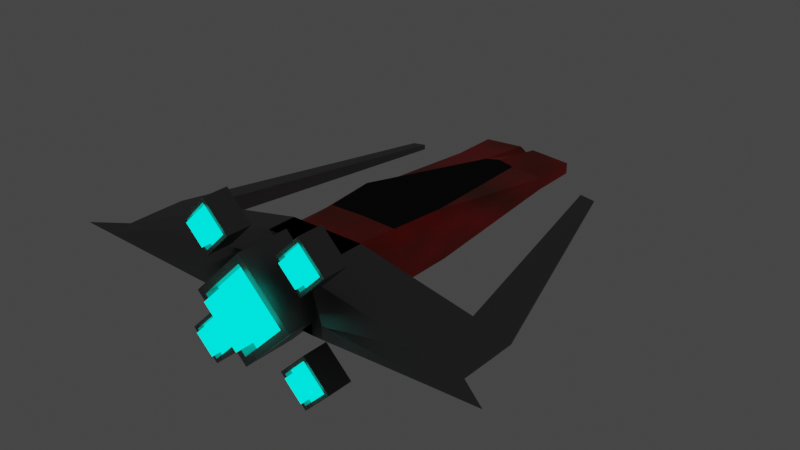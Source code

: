 # Source: ship.blend  (saved by Blender 3.0.42; exported with 4.5.12 LTS)
import bpy
from mathutils import Matrix  # noqa: F401  (used for matrix-valued properties, if any)

bpy.ops.wm.read_factory_settings(use_empty=True)
scene = bpy.context.scene
scene.name = 'Scene'

# ---- collections
col_collection = bpy.data.collections.new('Collection'); scene.collection.children.link(col_collection)

# ---- materials (node trees are filled in below, after node groups)
mat_base = bpy.data.materials.new('Base')
mat_base.use_transparent_shadow = False
mat_base.preview_render_type = 'CUBE'
mat_cockpit = bpy.data.materials.new('Cockpit')
mat_cockpit.use_transparent_shadow = False
mat_headlight = bpy.data.materials.new('Headlight')
mat_headlight.use_transparent_shadow = False
mat_outershell = bpy.data.materials.new('OuterShell')
mat_outershell.use_transparent_shadow = False
mat_engine = bpy.data.materials.new('Engine')
mat_engine.use_transparent_shadow = False

# ---- material node trees
mat_base.use_nodes = True; mat_base.node_tree.nodes.clear()
_N = mat_base.node_tree.nodes; _L = mat_base.node_tree.links
n0 = _N.new('ShaderNodeBsdfPrincipled'); n0.name = 'Principled BSDF'; n0.location = (10, 300)
n0.distribution = 'GGX'
n0.subsurface_method = 'RANDOM_WALK_SKIN'
n0.inputs[1].default_value = 0.5
n0.inputs[3].default_value = 1.45
n0.inputs[19].default_value = 0.25
n0.inputs[20].default_value = 0.5
n0.inputs[27].default_value = (0.0, 0.0, 0.0, 1.0)
n0.inputs[28].default_value = 1.0
n1 = _N.new('ShaderNodeOutputMaterial'); n1.name = 'Material Output'; n1.location = (300, 300)
n2 = _N.new('ShaderNodeValToRGB'); n2.name = 'ColorRamp'; n2.location = (-272, 306)
while len(n2.color_ramp.elements) > 1: n2.color_ramp.elements.remove(n2.color_ramp.elements[-1])
n2.color_ramp.elements[0].position = 0.0; n2.color_ramp.elements[0].color = (0.0, 0.0, 0.0, 1.0)
_e = n2.color_ramp.elements.new(0.2091); _e.color = (0.1459, 0.04129, 0.003055, 1.0)
_e = n2.color_ramp.elements.new(0.7773); _e.color = (1.0, 0.01081, 0.01464, 1.0)
n3 = _N.new('ShaderNodeTexNoise'); n3.name = 'Noise Texture'; n3.location = (-458, 226)
n3.inputs[3].default_value = 7.0
n3.inputs[4].default_value = 0.3083
_L.new(n0.outputs[0], n1.inputs[0])
_L.new(n3.outputs[0], n2.inputs[0])
_L.new(n2.outputs[0], n0.inputs[0])
n1.is_active_output = True
mat_cockpit.use_nodes = True; mat_cockpit.node_tree.nodes.clear()
_N = mat_cockpit.node_tree.nodes; _L = mat_cockpit.node_tree.links
n0 = _N.new('ShaderNodeOutputMaterial'); n0.name = 'Material Output'; n0.location = (300, 300)
n1 = _N.new('ShaderNodeBsdfAnisotropic'); n1.name = 'Glossy BSDF'; n1.location = (10, 300)
n1.distribution = 'GGX'
n1.inputs[0].default_value = (0.02721, 0.02721, 0.02721, 1.0)
n1.inputs[1].default_value = 0.0
_L.new(n1.outputs[0], n0.inputs[0])
n0.is_active_output = True
mat_headlight.use_nodes = True; mat_headlight.node_tree.nodes.clear()
_N = mat_headlight.node_tree.nodes; _L = mat_headlight.node_tree.links
n0 = _N.new('ShaderNodeOutputMaterial'); n0.name = 'Material Output'; n0.location = (300, 300)
n1 = _N.new('ShaderNodeEmission'); n1.name = 'Emission'; n1.location = (10, 300)
n1.inputs[0].default_value = (1.0, 0.0, 0.006521, 1.0)
n1.inputs[1].default_value = 5.0
_L.new(n1.outputs[0], n0.inputs[0])
n0.is_active_output = True
mat_outershell.use_nodes = True; mat_outershell.node_tree.nodes.clear()
_N = mat_outershell.node_tree.nodes; _L = mat_outershell.node_tree.links
n0 = _N.new('ShaderNodeBsdfPrincipled'); n0.name = 'Principled BSDF'; n0.location = (10, 300)
n0.distribution = 'GGX'
n0.subsurface_method = 'RANDOM_WALK_SKIN'
n0.inputs[0].default_value = (0.233, 0.233, 0.233, 1.0)
n0.inputs[1].default_value = 1.0
n0.inputs[3].default_value = 1.45
n0.inputs[27].default_value = (0.0, 0.0, 0.0, 1.0)
n0.inputs[28].default_value = 1.0
n1 = _N.new('ShaderNodeOutputMaterial'); n1.name = 'Material Output'; n1.location = (300, 300)
_L.new(n0.outputs[0], n1.inputs[0])
n1.is_active_output = True
mat_engine.use_nodes = True; mat_engine.node_tree.nodes.clear()
_N = mat_engine.node_tree.nodes; _L = mat_engine.node_tree.links
n0 = _N.new('ShaderNodeOutputMaterial'); n0.name = 'Material Output'; n0.location = (300, 300)
n1 = _N.new('ShaderNodeEmission'); n1.name = 'Emission'; n1.location = (10, 300)
n1.inputs[0].default_value = (0.0, 1.0, 0.7762, 1.0)
n1.inputs[1].default_value = 2.0
_L.new(n1.outputs[0], n0.inputs[0])
n0.is_active_output = True

# ---- world
world_world = bpy.data.worlds.new('World'); scene.world = world_world
world_world.use_nodes = True; world_world.node_tree.nodes.clear()
_N = world_world.node_tree.nodes; _L = world_world.node_tree.links
n0 = _N.new('ShaderNodeOutputWorld'); n0.name = 'World Output'; n0.location = (300, 300)
n1 = _N.new('ShaderNodeBackground'); n1.name = 'Background'; n1.location = (10, 300)
n1.inputs[0].default_value = (0.05088, 0.05088, 0.05088, 1.0)
_L.new(n1.outputs[0], n0.inputs[0])
n0.is_active_output = True
world_world.color = (0.05088, 0.05088, 0.05088)
world_world.use_sun_shadow = False
world_world.sun_shadow_jitter_overblur = 0.0

# ---- meshes
me_cube_001 = bpy.data.meshes.new('Cube.001')
me_cube_001.from_pydata([(-1.0, -2.219, -0.3854), (-1.0, -2.219, 0.3854), (-1.0, 0.9331, -0.3854), (-1.0, 0.9331, 0.3854), (1.0, -2.219, -0.3854), (1.0, -2.219, 0.3854), (1.0, 0.9331, -0.3854), (1.0, 0.9331, 0.3854), (-0.9443, 5.048, 0.06329), (-0.9443, 5.048, -0.06569), (0.9443, 5.048, -0.06569), (0.9443, 5.048, 0.06329), (0.0, 0.9331, -0.7726), (0.0, 0.9331, 0.7726), (0.0, -2.219, -0.7726), (0.0, -2.219, 0.6013), (0.0, 5.048, -0.07726), (0.0, 5.048, 0.07726), (-0.5, 0.9331, -0.579), (-0.5, -2.219, 0.579), (-0.5203, 5.048, -0.1148), (-0.8694, 0.9331, 0.579), (-0.5, -2.219, -0.579), (-0.2975, 5.048, 0.1075), (0.8694, 0.9331, 0.579), (0.5, -2.219, -0.579), (0.2975, 5.048, 0.1075), (0.5, 0.9331, -0.579), (0.5, -2.219, 0.579), (0.5203, 5.048, -0.1148), (1.0, 4.051, -0.1226), (1.0, 4.051, 0.1226), (-1.0, 4.051, -0.1226), (-1.0, 4.051, 0.1226), (0.0, 4.051, 0.2457), (0.0, 4.051, -0.2457), (-0.3263, 4.051, 0.1841), (-0.5, 4.051, -0.1841), (0.5, 4.051, -0.1841), (0.3263, 4.051, 0.1841), (-1.0, 5.048, 0.1153), (-1.0, 5.048, -0.1153), (-0.5, 5.048, -0.1733), (0.1527, 5.048, 0.1733), (1.0, 5.048, 0.1153), (1.0, 5.048, -0.1153), (-0.1527, 5.048, 0.1733), (0.5, 5.048, -0.1733), (-0.9443, 4.977, 0.06329), (-0.9443, 4.977, -0.06569), (-0.5203, 4.977, -0.1148), (0.2975, 4.977, 0.1075), (0.9443, 4.977, 0.06329), (0.9443, 4.977, -0.06569), (-0.2975, 4.977, 0.1075), (0.5203, 4.977, -0.1148), (-1.0, -0.1812, -0.3854), (-1.0, -0.1812, 0.3854), (1.0, -0.1812, -0.3854), (1.0, -0.1812, 0.3854), (0.0, -0.1812, 0.6013), (0.0, -0.1812, -0.7726), (-0.5, -0.1812, -0.579), (-0.7388, -0.1812, 0.579), (0.7388, -0.1812, 0.579), (0.5, -0.1812, -0.579), (0.0, -2.043, 1.078), (0.0, -3.121, 0.8772), (1.078, -2.043, -2.356e-08), (0.8772, -3.121, -6.222e-08), (-9.425e-08, -2.043, -1.078), (-8.578e-08, -3.121, -0.8772), (-1.078, -2.043, 3.642e-08), (-0.8772, -3.121, -1.918e-08), (1.078, -3.121, -7.069e-08), (0.0, -3.121, 1.078), (-9.425e-08, -3.121, -1.078), (-1.078, -3.121, -1.071e-08), (0.692, -2.845, -5.441e-08), (7.806e-09, -2.845, 0.692), (-7.017e-08, -2.845, -0.692), (-0.692, -2.845, -2.698e-08), (0.8772, -2.845, -6.222e-08), (0.0, -2.845, 0.8772), (-8.578e-08, -2.845, -0.8772), (-0.8772, -2.845, -1.918e-08), (0.4386, -3.318, -6.44e-08), (-2.871e-09, -3.318, 0.4386), (-3.814e-08, -3.318, -0.4386), (-0.4386, -3.318, -4.765e-08), (0.692, -3.318, -7.508e-08), (7.806e-09, -3.318, 0.692), (-7.017e-08, -3.318, -0.692), (-0.692, -3.318, -4.765e-08), (0.4386, -2.877, -4.511e-08), (-2.871e-09, -2.877, 0.4386), (-3.814e-08, -2.877, -0.4386), (-0.4386, -2.877, -2.835e-08), (-1.078, -2.312, 1.617), (-1.078, -2.851, 1.517), (-0.5391, -2.312, 1.078), (-0.6395, -2.851, 1.078), (-1.078, -2.312, 0.5391), (-1.078, -2.851, 0.6395), (-1.617, -2.312, 1.078), (-1.517, -2.851, 1.078), (-0.5391, -2.851, 1.078), (-1.078, -2.851, 1.617), (-1.078, -2.851, 0.5391), (-1.617, -2.851, 1.078), (-0.7321, -2.714, 1.078), (-1.078, -2.714, 1.424), (-1.078, -2.714, 0.7321), (-1.424, -2.714, 1.078), (-0.6395, -2.714, 1.078), (-1.078, -2.714, 1.517), (-1.078, -2.714, 0.6395), (-1.517, -2.714, 1.078), (-0.8588, -2.95, 1.078), (-1.078, -2.95, 1.297), (-1.078, -2.95, 0.8588), (-1.297, -2.95, 1.078), (-0.7321, -2.95, 1.078), (-1.078, -2.95, 1.424), (-1.078, -2.95, 0.7321), (-1.424, -2.95, 1.078), (-0.8588, -2.729, 1.078), (-1.078, -2.729, 1.297), (-1.078, -2.729, 0.8588), (-1.297, -2.729, 1.078), (-1.078, -2.312, -0.5391), (-1.078, -2.851, -0.6395), (-0.5391, -2.312, -1.078), (-0.6395, -2.851, -1.078), (-1.078, -2.312, -1.617), (-1.078, -2.851, -1.517), (-1.617, -2.312, -1.078), (-1.517, -2.851, -1.078), (-0.5391, -2.851, -1.078), (-1.078, -2.851, -0.5391), (-1.078, -2.851, -1.617), (-1.617, -2.851, -1.078), (-0.7321, -2.714, -1.078), (-1.078, -2.714, -0.7321), (-1.078, -2.714, -1.424), (-1.424, -2.714, -1.078), (-0.6395, -2.714, -1.078), (-1.078, -2.714, -0.6395), (-1.078, -2.714, -1.517), (-1.517, -2.714, -1.078), (-0.8588, -2.95, -1.078), (-1.078, -2.95, -0.8588), (-1.078, -2.95, -1.297), (-1.297, -2.95, -1.078), (-0.7321, -2.95, -1.078), (-1.078, -2.95, -0.7321), (-1.078, -2.95, -1.424), (-1.424, -2.95, -1.078), (-0.8588, -2.729, -1.078), (-1.078, -2.729, -0.8588), (-1.078, -2.729, -1.297), (-1.297, -2.729, -1.078), (1.078, -2.312, 1.617), (1.078, -2.851, 1.517), (1.617, -2.312, 1.078), (1.517, -2.851, 1.078), (1.078, -2.312, 0.5391), (1.078, -2.851, 0.6395), (0.5391, -2.312, 1.078), (0.6395, -2.851, 1.078), (1.617, -2.851, 1.078), (1.078, -2.851, 1.617), (1.078, -2.851, 0.5391), (0.5391, -2.851, 1.078), (1.424, -2.714, 1.078), (1.078, -2.714, 1.424), (1.078, -2.714, 0.7321), (0.7321, -2.714, 1.078), (1.517, -2.714, 1.078), (1.078, -2.714, 1.517), (1.078, -2.714, 0.6395), (0.6395, -2.714, 1.078), (1.297, -2.95, 1.078), (1.078, -2.95, 1.297), (1.078, -2.95, 0.8588), (0.8588, -2.95, 1.078), (1.424, -2.95, 1.078), (1.078, -2.95, 1.424), (1.078, -2.95, 0.7321), (0.7321, -2.95, 1.078), (1.297, -2.729, 1.078), (1.078, -2.729, 1.297), (1.078, -2.729, 0.8588), (0.8588, -2.729, 1.078), (1.078, -2.312, -0.5391), (1.078, -2.851, -0.6395), (1.617, -2.312, -1.078), (1.517, -2.851, -1.078), (1.078, -2.312, -1.617), (1.078, -2.851, -1.517), (0.5391, -2.312, -1.078), (0.6395, -2.851, -1.078), (1.617, -2.851, -1.078), (1.078, -2.851, -0.5391), (1.078, -2.851, -1.617), (0.5391, -2.851, -1.078), (1.424, -2.714, -1.078), (1.078, -2.714, -0.7321), (1.078, -2.714, -1.424), (0.7321, -2.714, -1.078), (1.517, -2.714, -1.078), (1.078, -2.714, -0.6395), (1.078, -2.714, -1.517), (0.6395, -2.714, -1.078), (1.297, -2.95, -1.078), (1.078, -2.95, -0.8588), (1.078, -2.95, -1.297), (0.8588, -2.95, -1.078), (1.424, -2.95, -1.078), (1.078, -2.95, -0.7321), (1.078, -2.95, -1.424), (0.7321, -2.95, -1.078), (1.297, -2.729, -1.078), (1.078, -2.729, -0.8588), (1.078, -2.729, -1.297), (0.8588, -2.729, -1.078), (-0.7815, -2.328, -0.5267), (-0.7815, -2.328, 0.5267), (-0.7815, -1.095, -0.6749), (-0.7815, -1.095, 0.6749), (0.7815, -2.328, -0.5322), (0.7815, -2.328, 0.5322), (0.7815, -1.095, -0.6749), (0.7815, -1.095, 0.6749), (3.869, -1.095, 0.03156), (3.869, -1.095, -0.03156), (3.869, -2.328, -0.02488), (3.869, -2.328, 0.02488), (3.128, -2.328, -0.1467), (3.128, -2.328, 0.1467), (3.128, -1.095, -0.186), (3.128, -1.095, 0.186), (2.253, 4.044, 0.00899), (2.253, 4.044, -0.00899), (1.95, 4.044, -0.053), (1.95, 4.044, 0.053), (-0.7815, -1.711, -0.6749), (-0.7815, -1.711, 0.6749), (0.7815, -1.711, -0.6749), (0.7815, -1.711, 0.6749), (3.869, -1.711, -0.03156), (3.869, -1.711, 0.03156), (3.128, -1.711, 0.186), (3.128, -1.711, -0.186), (1.434, -2.756, 0.1139), (1.434, -2.756, -0.1139), (4.521, -2.756, 0.005327), (4.521, -2.756, -0.005327), (3.78, -2.756, -0.03141), (3.78, -2.756, 0.03141), (0.7815, -2.328, -0.5267), (0.7815, -2.328, 0.5267), (0.7815, -1.095, -0.6749), (0.7815, -1.095, 0.6749), (-0.7815, -2.328, -0.5322), (-0.7815, -2.328, 0.5322), (-0.7815, -1.095, -0.6749), (-0.7815, -1.095, 0.6749), (-3.869, -1.095, 0.03156), (-3.869, -1.095, -0.03156), (-3.869, -2.328, -0.02488), (-3.869, -2.328, 0.02488), (-3.128, -2.328, -0.1467), (-3.128, -2.328, 0.1467), (-3.128, -1.095, -0.186), (-3.128, -1.095, 0.186), (-2.253, 4.044, 0.00899), (-2.253, 4.044, -0.00899), (-1.95, 4.044, -0.053), (-1.95, 4.044, 0.053), (0.7815, -1.711, -0.6749), (0.7815, -1.711, 0.6749), (-0.7815, -1.711, -0.6749), (-0.7815, -1.711, 0.6749), (-3.869, -1.711, -0.03156), (-3.869, -1.711, 0.03156), (-3.128, -1.711, 0.186), (-3.128, -1.711, -0.186), (-1.434, -2.756, 0.1139), (-1.434, -2.756, -0.1139), (-4.521, -2.756, 0.005327), (-4.521, -2.756, -0.005327), (-3.78, -2.756, -0.03141), (-3.78, -2.756, 0.03141)], [], [(56, 57, 3, 2), (31, 30, 45, 44), (58, 59, 5, 4), (22, 19, 1, 0), (65, 58, 4, 25), (63, 57, 1, 19), (29, 26, 51, 55), (37, 32, 41, 42), (39, 31, 44, 43), (32, 33, 40, 41), (36, 34, 17, 46), (38, 35, 16, 47), (42, 46, 17, 16), (64, 60, 15, 28), (62, 61, 14, 22), (25, 28, 15, 14), (56, 62, 22, 0), (9, 8, 48, 49), (33, 36, 46, 40), (35, 37, 42, 16), (60, 63, 19, 15), (14, 15, 19, 22), (4, 5, 28, 25), (59, 64, 28, 5), (30, 38, 47, 45), (34, 39, 43, 17), (16, 17, 43, 47), (61, 65, 25, 14), (13, 24, 39, 34), (6, 27, 38, 30), (12, 18, 37, 35), (3, 21, 36, 33), (27, 12, 35, 38), (21, 13, 34, 36), (2, 3, 33, 32), (24, 7, 31, 39), (18, 2, 32, 37), (7, 6, 30, 31), (8, 9, 41, 40), (9, 20, 42, 41), (11, 26, 43, 44), (10, 11, 44, 45), (23, 8, 40, 46), (20, 23, 46, 42), (29, 10, 45, 47), (26, 29, 47, 43), (55, 51, 52, 53), (49, 48, 54, 50), (23, 20, 50, 54), (11, 10, 53, 52), (20, 9, 49, 50), (10, 29, 55, 53), (8, 23, 54, 48), (26, 11, 52, 51), (12, 27, 65, 61), (7, 24, 64, 59), (13, 21, 63, 60), (2, 18, 62, 56), (18, 12, 61, 62), (24, 13, 60, 64), (21, 3, 57, 63), (27, 6, 58, 65), (6, 7, 59, 58), (0, 1, 57, 56), (66, 75, 74, 68), (68, 74, 76, 70), (71, 69, 82, 84), (70, 76, 77, 72), (72, 77, 75, 66), (66, 68, 70, 72), (67, 69, 74, 75), (69, 71, 76, 74), (71, 73, 77, 76), (73, 67, 75, 77), (81, 80, 92, 93), (73, 71, 84, 85), (69, 67, 83, 82), (67, 73, 85, 83), (79, 78, 82, 83), (78, 80, 84, 82), (80, 81, 85, 84), (81, 79, 83, 85), (89, 88, 96, 97), (78, 79, 91, 90), (79, 81, 93, 91), (80, 78, 90, 92), (87, 86, 90, 91), (86, 88, 92, 90), (88, 89, 93, 92), (89, 87, 91, 93), (94, 95, 97, 96), (86, 87, 95, 94), (87, 89, 97, 95), (88, 86, 94, 96), (98, 107, 106, 100), (100, 106, 108, 102), (103, 101, 114, 116), (102, 108, 109, 104), (104, 109, 107, 98), (98, 100, 102, 104), (99, 101, 106, 107), (101, 103, 108, 106), (103, 105, 109, 108), (105, 99, 107, 109), (113, 112, 124, 125), (105, 103, 116, 117), (101, 99, 115, 114), (99, 105, 117, 115), (111, 110, 114, 115), (110, 112, 116, 114), (112, 113, 117, 116), (113, 111, 115, 117), (121, 120, 128, 129), (110, 111, 123, 122), (111, 113, 125, 123), (112, 110, 122, 124), (119, 118, 122, 123), (118, 120, 124, 122), (120, 121, 125, 124), (121, 119, 123, 125), (126, 127, 129, 128), (118, 119, 127, 126), (119, 121, 129, 127), (120, 118, 126, 128), (130, 139, 138, 132), (132, 138, 140, 134), (135, 133, 146, 148), (134, 140, 141, 136), (136, 141, 139, 130), (130, 132, 134, 136), (131, 133, 138, 139), (133, 135, 140, 138), (135, 137, 141, 140), (137, 131, 139, 141), (145, 144, 156, 157), (137, 135, 148, 149), (133, 131, 147, 146), (131, 137, 149, 147), (143, 142, 146, 147), (142, 144, 148, 146), (144, 145, 149, 148), (145, 143, 147, 149), (153, 152, 160, 161), (142, 143, 155, 154), (143, 145, 157, 155), (144, 142, 154, 156), (151, 150, 154, 155), (150, 152, 156, 154), (152, 153, 157, 156), (153, 151, 155, 157), (158, 159, 161, 160), (150, 151, 159, 158), (151, 153, 161, 159), (152, 150, 158, 160), (162, 171, 170, 164), (164, 170, 172, 166), (167, 165, 178, 180), (166, 172, 173, 168), (168, 173, 171, 162), (162, 164, 166, 168), (163, 165, 170, 171), (165, 167, 172, 170), (167, 169, 173, 172), (169, 163, 171, 173), (177, 176, 188, 189), (169, 167, 180, 181), (165, 163, 179, 178), (163, 169, 181, 179), (175, 174, 178, 179), (174, 176, 180, 178), (176, 177, 181, 180), (177, 175, 179, 181), (185, 184, 192, 193), (174, 175, 187, 186), (175, 177, 189, 187), (176, 174, 186, 188), (183, 182, 186, 187), (182, 184, 188, 186), (184, 185, 189, 188), (185, 183, 187, 189), (190, 191, 193, 192), (182, 183, 191, 190), (183, 185, 193, 191), (184, 182, 190, 192), (194, 203, 202, 196), (196, 202, 204, 198), (199, 197, 210, 212), (198, 204, 205, 200), (200, 205, 203, 194), (194, 196, 198, 200), (195, 197, 202, 203), (197, 199, 204, 202), (199, 201, 205, 204), (201, 195, 203, 205), (209, 208, 220, 221), (201, 199, 212, 213), (197, 195, 211, 210), (195, 201, 213, 211), (207, 206, 210, 211), (206, 208, 212, 210), (208, 209, 213, 212), (209, 207, 211, 213), (217, 216, 224, 225), (206, 207, 219, 218), (207, 209, 221, 219), (208, 206, 218, 220), (215, 214, 218, 219), (214, 216, 220, 218), (216, 217, 221, 220), (217, 215, 219, 221), (222, 223, 225, 224), (214, 215, 223, 222), (215, 217, 225, 223), (216, 214, 222, 224), (246, 247, 229, 228), (228, 229, 233, 232), (231, 230, 255, 254), (230, 231, 227, 226), (246, 248, 230, 226), (249, 247, 227, 231), (250, 251, 237, 236), (253, 240, 235, 250), (252, 239, 237, 251), (235, 240, 244, 243), (232, 233, 241, 240), (249, 231, 239, 252), (248, 232, 240, 253), (230, 238, 258, 255), (244, 245, 242, 243), (234, 235, 243, 242), (241, 234, 242, 245), (240, 241, 245, 244), (230, 248, 253, 238), (233, 249, 252, 241), (241, 252, 251, 234), (238, 253, 250, 236), (235, 234, 251, 250), (233, 229, 247, 249), (228, 232, 248, 246), (226, 227, 247, 246), (259, 258, 257, 256), (254, 255, 258, 259), (238, 236, 257, 258), (237, 239, 259, 256), (239, 231, 254, 259), (236, 237, 256, 257), (280, 262, 263, 281), (262, 266, 267, 263), (265, 288, 289, 264), (264, 260, 261, 265), (280, 260, 264, 282), (283, 265, 261, 281), (284, 270, 271, 285), (287, 284, 269, 274), (286, 285, 271, 273), (269, 277, 278, 274), (266, 274, 275, 267), (283, 286, 273, 265), (282, 287, 274, 266), (264, 289, 292, 272), (278, 277, 276, 279), (268, 276, 277, 269), (275, 279, 276, 268), (274, 278, 279, 275), (264, 272, 287, 282), (267, 275, 286, 283), (275, 268, 285, 286), (272, 270, 284, 287), (269, 284, 285, 268), (267, 283, 281, 263), (262, 280, 282, 266), (260, 280, 281, 261), (293, 290, 291, 292), (288, 293, 292, 289), (272, 292, 291, 270), (271, 290, 293, 273), (273, 293, 288, 265), (270, 291, 290, 271)])
me_cube_001.polygons.foreach_set('material_index', [0, 0, 0, 0, 0, 0, 0, 0, 0, 0, 0, 0, 0, 0, 0, 0, 0, 0, 0, 0, 0, 0, 0, 0, 0, 0, 0, 0, 1, 0, 0, 0, 0, 1, 0, 0, 0, 0, 0, 0, 0, 0, 0, 0, 0, 0, 2, 2, 0, 0, 0, 0, 0, 0, 0, 0, 1, 0, 0, 1, 0, 0, 0, 0, 3, 3, 3, 3, 3, 3, 3, 3, 3, 3, 4, 3, 3, 3, 4, 4, 4, 4, 4, 4, 4, 4, 4, 4, 4, 4, 4, 4, 4, 4, 3, 3, 3, 3, 3, 3, 3, 3, 3, 3, 4, 3, 3, 3, 4, 4, 4, 4, 4, 4, 4, 4, 4, 4, 4, 4, 4, 4, 4, 4, 3, 3, 3, 3, 3, 3, 3, 3, 3, 3, 4, 3, 3, 3, 4, 4, 4, 4, 4, 4, 4, 4, 4, 4, 4, 4, 4, 4, 4, 4, 3, 3, 3, 3, 3, 3, 3, 3, 3, 3, 4, 3, 3, 3, 4, 4, 4, 4, 4, 4, 4, 4, 4, 4, 4, 4, 4, 4, 4, 4, 3, 3, 3, 3, 3, 3, 3, 3, 3, 3, 4, 3, 3, 3, 4, 4, 4, 4, 4, 4, 4, 4, 4, 4, 4, 4, 4, 4, 4, 4, 3, 3, 3, 3, 3, 3, 3, 3, 3, 3, 3, 3, 3, 3, 3, 3, 3, 3, 3, 3, 3, 3, 3, 3, 3, 3, 3, 3, 3, 3, 3, 3, 3, 3, 3, 3, 3, 3, 3, 3, 3, 3, 3, 3, 3, 3, 3, 3, 3, 3, 3, 3, 3, 3, 3, 3, 3, 3, 3, 3, 3, 3, 3, 3])
_uv = me_cube_001.uv_layers.new(name='UVMap')
_uv.uv.foreach_set('vector', [0.375, 0.1616, 0.625, 0.1616, 0.625, 0.25, 0.375, 0.25, 0.625, 0.5, 0.375, 0.5, 0.375, 0.5, 0.625, 0.5, 0.375, 0.5884, 0.625, 0.5884, 0.625, 0.75, 0.375, 0.75, 0.375, 0.9375, 0.625, 0.9375, 0.625, 1.0, 0.375, 1.0, 0.3125, 0.5884, 0.375, 0.5884, 0.375, 0.75, 0.3125, 0.75, 0.8125, 0.5884, 0.875, 0.5884, 0.875, 0.75, 0.8125, 0.75, 0.4172, 0.4448, 0.5811, 0.4439, 0.5811, 0.4439, 0.4172, 0.4448, 0.1875, 0.5, 0.125, 0.5, 0.125, 0.5, 0.1875, 0.5, 0.6875, 0.5, 0.625, 0.5, 0.625, 0.5, 0.6875, 0.5, 0.375, 0.25, 0.625, 0.25, 0.625, 0.25, 0.375, 0.25, 0.8125, 0.5, 0.75, 0.5, 0.75, 0.5, 0.8125, 0.5, 0.3125, 0.5, 0.25, 0.5, 0.25, 0.5, 0.3125, 0.5, 0.375, 0.3125, 0.625, 0.3125, 0.625, 0.375, 0.375, 0.375, 0.6875, 0.5884, 0.75, 0.5884, 0.75, 0.75, 0.6875, 0.75, 0.1875, 0.5884, 0.25, 0.5884, 0.25, 0.75, 0.1875, 0.75, 0.375, 0.8125, 0.625, 0.8125, 0.625, 0.875, 0.375, 0.875, 0.125, 0.5884, 0.1875, 0.5884, 0.1875, 0.75, 0.125, 0.75, 0.4319, 0.256, 0.5679, 0.255, 0.5679, 0.255, 0.4319, 0.256, 0.875, 0.5, 0.8125, 0.5, 0.8125, 0.5, 0.875, 0.5, 0.25, 0.5, 0.1875, 0.5, 0.1875, 0.5, 0.25, 0.5, 0.75, 0.5884, 0.8125, 0.5884, 0.8125, 0.75, 0.75, 0.75, 0.375, 0.875, 0.625, 0.875, 0.625, 0.9375, 0.375, 0.9375, 0.375, 0.75, 0.625, 0.75, 0.625, 0.8125, 0.375, 0.8125, 0.625, 0.5884, 0.6875, 0.5884, 0.6875, 0.75, 0.625, 0.75, 0.375, 0.5, 0.3125, 0.5, 0.3125, 0.5, 0.375, 0.5, 0.75, 0.5, 0.6875, 0.5, 0.6875, 0.5, 0.75, 0.5, 0.375, 0.375, 0.625, 0.375, 0.625, 0.4375, 0.375, 0.4375, 0.25, 0.5884, 0.3125, 0.5884, 0.3125, 0.75, 0.25, 0.75, 0.75, 0.5, 0.6875, 0.5, 0.6875, 0.5, 0.75, 0.5, 0.375, 0.5, 0.3125, 0.5, 0.3125, 0.5, 0.375, 0.5, 0.25, 0.5, 0.1875, 0.5, 0.1875, 0.5, 0.25, 0.5, 0.875, 0.5, 0.8125, 0.5, 0.8125, 0.5, 0.875, 0.5, 0.3125, 0.5, 0.25, 0.5, 0.25, 0.5, 0.3125, 0.5, 0.8125, 0.5, 0.75, 0.5, 0.75, 0.5, 0.8125, 0.5, 0.375, 0.25, 0.625, 0.25, 0.625, 0.25, 0.375, 0.25, 0.6875, 0.5, 0.625, 0.5, 0.625, 0.5, 0.6875, 0.5, 0.1875, 0.5, 0.125, 0.5, 0.125, 0.5, 0.1875, 0.5, 0.625, 0.5, 0.375, 0.5, 0.375, 0.5, 0.625, 0.5, 0.5679, 0.255, 0.4319, 0.256, 0.375, 0.25, 0.625, 0.25, 0.4319, 0.256, 0.4172, 0.3052, 0.375, 0.3125, 0.375, 0.25, 0.5679, 0.495, 0.5811, 0.4439, 0.625, 0.4375, 0.625, 0.5, 0.4319, 0.494, 0.5679, 0.495, 0.625, 0.5, 0.375, 0.5, 0.5811, 0.3061, 0.5679, 0.255, 0.625, 0.25, 0.625, 0.3125, 0.4172, 0.3052, 0.5811, 0.3061, 0.625, 0.3125, 0.375, 0.3125, 0.4172, 0.4448, 0.4319, 0.494, 0.375, 0.5, 0.375, 0.4375, 0.5811, 0.4439, 0.4172, 0.4448, 0.375, 0.4375, 0.625, 0.4375, 0.4172, 0.4448, 0.5811, 0.4439, 0.5679, 0.495, 0.4319, 0.494, 0.4319, 0.256, 0.5679, 0.255, 0.5811, 0.3061, 0.4172, 0.3052, 0.5811, 0.3061, 0.4172, 0.3052, 0.4172, 0.3052, 0.5811, 0.3061, 0.5679, 0.495, 0.4319, 0.494, 0.4319, 0.494, 0.5679, 0.495, 0.4172, 0.3052, 0.4319, 0.256, 0.4319, 0.256, 0.4172, 0.3052, 0.4319, 0.494, 0.4172, 0.4448, 0.4172, 0.4448, 0.4319, 0.494, 0.5679, 0.255, 0.5811, 0.3061, 0.5811, 0.3061, 0.5679, 0.255, 0.5811, 0.4439, 0.5679, 0.495, 0.5679, 0.495, 0.5811, 0.4439, 0.25, 0.5, 0.3125, 0.5, 0.3125, 0.5884, 0.25, 0.5884, 0.625, 0.5, 0.6875, 0.5, 0.6875, 0.5884, 0.625, 0.5884, 0.75, 0.5, 0.8125, 0.5, 0.8125, 0.5884, 0.75, 0.5884, 0.125, 0.5, 0.1875, 0.5, 0.1875, 0.5884, 0.125, 0.5884, 0.1875, 0.5, 0.25, 0.5, 0.25, 0.5884, 0.1875, 0.5884, 0.6875, 0.5, 0.75, 0.5, 0.75, 0.5884, 0.6875, 0.5884, 0.8125, 0.5, 0.875, 0.5, 0.875, 0.5884, 0.8125, 0.5884, 0.3125, 0.5, 0.375, 0.5, 0.375, 0.5884, 0.3125, 0.5884, 0.375, 0.5, 0.625, 0.5, 0.625, 0.5884, 0.375, 0.5884, 0.375, 0.0, 0.625, 0.0, 0.625, 0.1616, 0.375, 0.1616, 1.0, 0.5, 1.0, 1.0, 0.75, 1.0, 0.75, 0.5, 0.75, 0.5, 0.75, 1.0, 0.5, 1.0, 0.5, 0.5, 0.25, 0.05473, 0.4453, 0.25, 0.4453, 0.25, 0.25, 0.05473, 0.5, 0.5, 0.5, 1.0, 0.25, 1.0, 0.25, 0.5, 0.25, 0.5, 0.25, 1.0, 0.0, 1.0, 0.0, 0.5, 0.75, 0.49, 0.99, 0.25, 0.75, 0.01, 0.51, 0.25, 0.25, 0.4453, 0.4453, 0.25, 0.49, 0.25, 0.25, 0.49, 0.4453, 0.25, 0.25, 0.05473, 0.25, 0.01, 0.49, 0.25, 0.25, 0.05473, 0.05473, 0.25, 0.01, 0.25, 0.25, 0.01, 0.05473, 0.25, 0.25, 0.4453, 0.25, 0.49, 0.01, 0.25, 0.09596, 0.25, 0.25, 0.09596, 0.25, 0.09596, 0.09596, 0.25, 0.05473, 0.25, 0.25, 0.05473, 0.25, 0.05473, 0.05473, 0.25, 0.4453, 0.25, 0.25, 0.4453, 0.25, 0.4453, 0.4453, 0.25, 0.25, 0.4453, 0.05473, 0.25, 0.05473, 0.25, 0.25, 0.4453, 0.25, 0.404, 0.404, 0.25, 0.4453, 0.25, 0.25, 0.4453, 0.404, 0.25, 0.25, 0.09596, 0.25, 0.05473, 0.4453, 0.25, 0.25, 0.09596, 0.09596, 0.25, 0.05473, 0.25, 0.25, 0.05473, 0.09596, 0.25, 0.25, 0.404, 0.25, 0.4453, 0.05473, 0.25, 0.1524, 0.25, 0.25, 0.1524, 0.25, 0.1524, 0.1524, 0.25, 0.404, 0.25, 0.25, 0.404, 0.25, 0.404, 0.404, 0.25, 0.25, 0.404, 0.09596, 0.25, 0.09596, 0.25, 0.25, 0.404, 0.25, 0.09596, 0.404, 0.25, 0.404, 0.25, 0.25, 0.09596, 0.25, 0.3476, 0.3476, 0.25, 0.404, 0.25, 0.25, 0.404, 0.3476, 0.25, 0.25, 0.1524, 0.25, 0.09596, 0.404, 0.25, 0.25, 0.1524, 0.1524, 0.25, 0.09596, 0.25, 0.25, 0.09596, 0.1524, 0.25, 0.25, 0.3476, 0.25, 0.404, 0.09596, 0.25, 0.3476, 0.25, 0.25, 0.3476, 0.1524, 0.25, 0.25, 0.1524, 0.3476, 0.25, 0.25, 0.3476, 0.25, 0.3476, 0.3476, 0.25, 0.25, 0.3476, 0.1524, 0.25, 0.1524, 0.25, 0.25, 0.3476, 0.25, 0.1524, 0.3476, 0.25, 0.3476, 0.25, 0.25, 0.1524, 1.0, 0.5, 1.0, 1.0, 0.75, 1.0, 0.75, 0.5, 0.75, 0.5, 0.75, 1.0, 0.5, 1.0, 0.5, 0.5, 0.25, 0.05473, 0.4453, 0.25, 0.4453, 0.25, 0.25, 0.05473, 0.5, 0.5, 0.5, 1.0, 0.25, 1.0, 0.25, 0.5, 0.25, 0.5, 0.25, 1.0, 0.0, 1.0, 0.0, 0.5, 0.75, 0.49, 0.99, 0.25, 0.75, 0.01, 0.51, 0.25, 0.25, 0.4453, 0.4453, 0.25, 0.49, 0.25, 0.25, 0.49, 0.4453, 0.25, 0.25, 0.05473, 0.25, 0.01, 0.49, 0.25, 0.25, 0.05473, 0.05473, 0.25, 0.01, 0.25, 0.25, 0.01, 0.05473, 0.25, 0.25, 0.4453, 0.25, 0.49, 0.01, 0.25, 0.09596, 0.25, 0.25, 0.09596, 0.25, 0.09596, 0.09596, 0.25, 0.05473, 0.25, 0.25, 0.05473, 0.25, 0.05473, 0.05473, 0.25, 0.4453, 0.25, 0.25, 0.4453, 0.25, 0.4453, 0.4453, 0.25, 0.25, 0.4453, 0.05473, 0.25, 0.05473, 0.25, 0.25, 0.4453, 0.25, 0.404, 0.404, 0.25, 0.4453, 0.25, 0.25, 0.4453, 0.404, 0.25, 0.25, 0.09596, 0.25, 0.05473, 0.4453, 0.25, 0.25, 0.09596, 0.09596, 0.25, 0.05473, 0.25, 0.25, 0.05473, 0.09596, 0.25, 0.25, 0.404, 0.25, 0.4453, 0.05473, 0.25, 0.1524, 0.25, 0.25, 0.1524, 0.25, 0.1524, 0.1524, 0.25, 0.404, 0.25, 0.25, 0.404, 0.25, 0.404, 0.404, 0.25, 0.25, 0.404, 0.09596, 0.25, 0.09596, 0.25, 0.25, 0.404, 0.25, 0.09596, 0.404, 0.25, 0.404, 0.25, 0.25, 0.09596, 0.25, 0.3476, 0.3476, 0.25, 0.404, 0.25, 0.25, 0.404, 0.3476, 0.25, 0.25, 0.1524, 0.25, 0.09596, 0.404, 0.25, 0.25, 0.1524, 0.1524, 0.25, 0.09596, 0.25, 0.25, 0.09596, 0.1524, 0.25, 0.25, 0.3476, 0.25, 0.404, 0.09596, 0.25, 0.3476, 0.25, 0.25, 0.3476, 0.1524, 0.25, 0.25, 0.1524, 0.3476, 0.25, 0.25, 0.3476, 0.25, 0.3476, 0.3476, 0.25, 0.25, 0.3476, 0.1524, 0.25, 0.1524, 0.25, 0.25, 0.3476, 0.25, 0.1524, 0.3476, 0.25, 0.3476, 0.25, 0.25, 0.1524, 1.0, 0.5, 1.0, 1.0, 0.75, 1.0, 0.75, 0.5, 0.75, 0.5, 0.75, 1.0, 0.5, 1.0, 0.5, 0.5, 0.25, 0.05473, 0.4453, 0.25, 0.4453, 0.25, 0.25, 0.05473, 0.5, 0.5, 0.5, 1.0, 0.25, 1.0, 0.25, 0.5, 0.25, 0.5, 0.25, 1.0, 0.0, 1.0, 0.0, 0.5, 0.75, 0.49, 0.99, 0.25, 0.75, 0.01, 0.51, 0.25, 0.25, 0.4453, 0.4453, 0.25, 0.49, 0.25, 0.25, 0.49, 0.4453, 0.25, 0.25, 0.05473, 0.25, 0.01, 0.49, 0.25, 0.25, 0.05473, 0.05473, 0.25, 0.01, 0.25, 0.25, 0.01, 0.05473, 0.25, 0.25, 0.4453, 0.25, 0.49, 0.01, 0.25, 0.09596, 0.25, 0.25, 0.09596, 0.25, 0.09596, 0.09596, 0.25, 0.05473, 0.25, 0.25, 0.05473, 0.25, 0.05473, 0.05473, 0.25, 0.4453, 0.25, 0.25, 0.4453, 0.25, 0.4453, 0.4453, 0.25, 0.25, 0.4453, 0.05473, 0.25, 0.05473, 0.25, 0.25, 0.4453, 0.25, 0.404, 0.404, 0.25, 0.4453, 0.25, 0.25, 0.4453, 0.404, 0.25, 0.25, 0.09596, 0.25, 0.05473, 0.4453, 0.25, 0.25, 0.09596, 0.09596, 0.25, 0.05473, 0.25, 0.25, 0.05473, 0.09596, 0.25, 0.25, 0.404, 0.25, 0.4453, 0.05473, 0.25, 0.1524, 0.25, 0.25, 0.1524, 0.25, 0.1524, 0.1524, 0.25, 0.404, 0.25, 0.25, 0.404, 0.25, 0.404, 0.404, 0.25, 0.25, 0.404, 0.09596, 0.25, 0.09596, 0.25, 0.25, 0.404, 0.25, 0.09596, 0.404, 0.25, 0.404, 0.25, 0.25, 0.09596, 0.25, 0.3476, 0.3476, 0.25, 0.404, 0.25, 0.25, 0.404, 0.3476, 0.25, 0.25, 0.1524, 0.25, 0.09596, 0.404, 0.25, 0.25, 0.1524, 0.1524, 0.25, 0.09596, 0.25, 0.25, 0.09596, 0.1524, 0.25, 0.25, 0.3476, 0.25, 0.404, 0.09596, 0.25, 0.3476, 0.25, 0.25, 0.3476, 0.1524, 0.25, 0.25, 0.1524, 0.3476, 0.25, 0.25, 0.3476, 0.25, 0.3476, 0.3476, 0.25, 0.25, 0.3476, 0.1524, 0.25, 0.1524, 0.25, 0.25, 0.3476, 0.25, 0.1524, 0.3476, 0.25, 0.3476, 0.25, 0.25, 0.1524, 1.0, 0.5, 1.0, 1.0, 0.75, 1.0, 0.75, 0.5, 0.75, 0.5, 0.75, 1.0, 0.5, 1.0, 0.5, 0.5, 0.25, 0.05473, 0.4453, 0.25, 0.4453, 0.25, 0.25, 0.05473, 0.5, 0.5, 0.5, 1.0, 0.25, 1.0, 0.25, 0.5, 0.25, 0.5, 0.25, 1.0, 0.0, 1.0, 0.0, 0.5, 0.75, 0.49, 0.99, 0.25, 0.75, 0.01, 0.51, 0.25, 0.25, 0.4453, 0.4453, 0.25, 0.49, 0.25, 0.25, 0.49, 0.4453, 0.25, 0.25, 0.05473, 0.25, 0.01, 0.49, 0.25, 0.25, 0.05473, 0.05473, 0.25, 0.01, 0.25, 0.25, 0.01, 0.05473, 0.25, 0.25, 0.4453, 0.25, 0.49, 0.01, 0.25, 0.09596, 0.25, 0.25, 0.09596, 0.25, 0.09596, 0.09596, 0.25, 0.05473, 0.25, 0.25, 0.05473, 0.25, 0.05473, 0.05473, 0.25, 0.4453, 0.25, 0.25, 0.4453, 0.25, 0.4453, 0.4453, 0.25, 0.25, 0.4453, 0.05473, 0.25, 0.05473, 0.25, 0.25, 0.4453, 0.25, 0.404, 0.404, 0.25, 0.4453, 0.25, 0.25, 0.4453, 0.404, 0.25, 0.25, 0.09596, 0.25, 0.05473, 0.4453, 0.25, 0.25, 0.09596, 0.09596, 0.25, 0.05473, 0.25, 0.25, 0.05473, 0.09596, 0.25, 0.25, 0.404, 0.25, 0.4453, 0.05473, 0.25, 0.1524, 0.25, 0.25, 0.1524, 0.25, 0.1524, 0.1524, 0.25, 0.404, 0.25, 0.25, 0.404, 0.25, 0.404, 0.404, 0.25, 0.25, 0.404, 0.09596, 0.25, 0.09596, 0.25, 0.25, 0.404, 0.25, 0.09596, 0.404, 0.25, 0.404, 0.25, 0.25, 0.09596, 0.25, 0.3476, 0.3476, 0.25, 0.404, 0.25, 0.25, 0.404, 0.3476, 0.25, 0.25, 0.1524, 0.25, 0.09596, 0.404, 0.25, 0.25, 0.1524, 0.1524, 0.25, 0.09596, 0.25, 0.25, 0.09596, 0.1524, 0.25, 0.25, 0.3476, 0.25, 0.404, 0.09596, 0.25, 0.3476, 0.25, 0.25, 0.3476, 0.1524, 0.25, 0.25, 0.1524, 0.3476, 0.25, 0.25, 0.3476, 0.25, 0.3476, 0.3476, 0.25, 0.25, 0.3476, 0.1524, 0.25, 0.1524, 0.25, 0.25, 0.3476, 0.25, 0.1524, 0.3476, 0.25, 0.3476, 0.25, 0.25, 0.1524, 1.0, 0.5, 1.0, 1.0, 0.75, 1.0, 0.75, 0.5, 0.75, 0.5, 0.75, 1.0, 0.5, 1.0, 0.5, 0.5, 0.25, 0.05473, 0.4453, 0.25, 0.4453, 0.25, 0.25, 0.05473, 0.5, 0.5, 0.5, 1.0, 0.25, 1.0, 0.25, 0.5, 0.25, 0.5, 0.25, 1.0, 0.0, 1.0, 0.0, 0.5, 0.75, 0.49, 0.99, 0.25, 0.75, 0.01, 0.51, 0.25, 0.25, 0.4453, 0.4453, 0.25, 0.49, 0.25, 0.25, 0.49, 0.4453, 0.25, 0.25, 0.05473, 0.25, 0.01, 0.49, 0.25, 0.25, 0.05473, 0.05473, 0.25, 0.01, 0.25, 0.25, 0.01, 0.05473, 0.25, 0.25, 0.4453, 0.25, 0.49, 0.01, 0.25, 0.09596, 0.25, 0.25, 0.09596, 0.25, 0.09596, 0.09596, 0.25, 0.05473, 0.25, 0.25, 0.05473, 0.25, 0.05473, 0.05473, 0.25, 0.4453, 0.25, 0.25, 0.4453, 0.25, 0.4453, 0.4453, 0.25, 0.25, 0.4453, 0.05473, 0.25, 0.05473, 0.25, 0.25, 0.4453, 0.25, 0.404, 0.404, 0.25, 0.4453, 0.25, 0.25, 0.4453, 0.404, 0.25, 0.25, 0.09596, 0.25, 0.05473, 0.4453, 0.25, 0.25, 0.09596, 0.09596, 0.25, 0.05473, 0.25, 0.25, 0.05473, 0.09596, 0.25, 0.25, 0.404, 0.25, 0.4453, 0.05473, 0.25, 0.1524, 0.25, 0.25, 0.1524, 0.25, 0.1524, 0.1524, 0.25, 0.404, 0.25, 0.25, 0.404, 0.25, 0.404, 0.404, 0.25, 0.25, 0.404, 0.09596, 0.25, 0.09596, 0.25, 0.25, 0.404, 0.25, 0.09596, 0.404, 0.25, 0.404, 0.25, 0.25, 0.09596, 0.25, 0.3476, 0.3476, 0.25, 0.404, 0.25, 0.25, 0.404, 0.3476, 0.25, 0.25, 0.1524, 0.25, 0.09596, 0.404, 0.25, 0.25, 0.1524, 0.1524, 0.25, 0.09596, 0.25, 0.25, 0.09596, 0.1524, 0.25, 0.25, 0.3476, 0.25, 0.404, 0.09596, 0.25, 0.3476, 0.25, 0.25, 0.3476, 0.1524, 0.25, 0.25, 0.1524, 0.3476, 0.25, 0.25, 0.3476, 0.25, 0.3476, 0.3476, 0.25, 0.25, 0.3476, 0.1524, 0.25, 0.1524, 0.25, 0.25, 0.3476, 0.25, 0.1524, 0.3476, 0.25, 0.3476, 0.25, 0.25, 0.1524, 0.375, 0.125, 0.625, 0.125, 0.625, 0.25, 0.375, 0.25, 0.375, 0.25, 0.625, 0.25, 0.625, 0.5, 0.375, 0.5, 0.625, 0.75, 0.375, 0.75, 0.375, 0.75, 0.625, 0.75, 0.375, 0.75, 0.625, 0.75, 0.625, 1.0, 0.375, 1.0, 0.125, 0.625, 0.375, 0.625, 0.375, 0.75, 0.125, 0.75, 0.625, 0.625, 0.875, 0.625, 0.875, 0.75, 0.625, 0.75, 0.375, 0.625, 0.625, 0.625, 0.625, 0.75, 0.375, 0.75, 0.375, 0.625, 0.375, 0.5, 0.375, 0.5, 0.375, 0.625, 0.625, 0.625, 0.625, 0.75, 0.625, 0.75, 0.625, 0.625, 0.375, 0.5, 0.375, 0.5, 0.375, 0.5, 0.375, 0.5, 0.375, 0.5, 0.625, 0.5, 0.625, 0.5, 0.375, 0.5, 0.625, 0.625, 0.625, 0.75, 0.625, 0.75, 0.625, 0.625, 0.375, 0.625, 0.375, 0.5, 0.375, 0.5, 0.375, 0.625, 0.375, 0.75, 0.375, 0.75, 0.375, 0.75, 0.375, 0.75, 0.375, 0.5, 0.625, 0.5, 0.625, 0.5, 0.375, 0.5, 0.625, 0.5, 0.375, 0.5, 0.375, 0.5, 0.625, 0.5, 0.625, 0.5, 0.625, 0.5, 0.625, 0.5, 0.625, 0.5, 0.375, 0.5, 0.625, 0.5, 0.625, 0.5, 0.375, 0.5, 0.375, 0.75, 0.375, 0.625, 0.375, 0.625, 0.375, 0.75, 0.625, 0.5, 0.625, 0.625, 0.625, 0.625, 0.625, 0.5, 0.625, 0.5, 0.625, 0.625, 0.625, 0.625, 0.625, 0.5, 0.375, 0.75, 0.375, 0.625, 0.375, 0.625, 0.375, 0.75, 0.375, 0.5, 0.625, 0.5, 0.625, 0.625, 0.375, 0.625, 0.625, 0.5, 0.875, 0.5, 0.875, 0.625, 0.625, 0.625, 0.125, 0.5, 0.375, 0.5, 0.375, 0.625, 0.125, 0.625, 0.375, 0.0, 0.625, 0.0, 0.625, 0.125, 0.375, 0.125, 0.625, 0.75, 0.375, 0.75, 0.375, 0.75, 0.625, 0.75, 0.625, 0.75, 0.375, 0.75, 0.375, 0.75, 0.625, 0.75, 0.375, 0.75, 0.375, 0.75, 0.375, 0.75, 0.375, 0.75, 0.625, 0.75, 0.625, 0.75, 0.625, 0.75, 0.625, 0.75, 0.625, 0.75, 0.625, 0.75, 0.625, 0.75, 0.625, 0.75, 0.375, 0.75, 0.625, 0.75, 0.625, 0.75, 0.375, 0.75, 0.375, 0.125, 0.375, 0.25, 0.625, 0.25, 0.625, 0.125, 0.375, 0.25, 0.375, 0.5, 0.625, 0.5, 0.625, 0.25, 0.625, 0.75, 0.625, 0.75, 0.375, 0.75, 0.375, 0.75, 0.375, 0.75, 0.375, 1.0, 0.625, 1.0, 0.625, 0.75, 0.125, 0.625, 0.125, 0.75, 0.375, 0.75, 0.375, 0.625, 0.625, 0.625, 0.625, 0.75, 0.875, 0.75, 0.875, 0.625, 0.375, 0.625, 0.375, 0.75, 0.625, 0.75, 0.625, 0.625, 0.375, 0.625, 0.375, 0.625, 0.375, 0.5, 0.375, 0.5, 0.625, 0.625, 0.625, 0.625, 0.625, 0.75, 0.625, 0.75, 0.375, 0.5, 0.375, 0.5, 0.375, 0.5, 0.375, 0.5, 0.375, 0.5, 0.375, 0.5, 0.625, 0.5, 0.625, 0.5, 0.625, 0.625, 0.625, 0.625, 0.625, 0.75, 0.625, 0.75, 0.375, 0.625, 0.375, 0.625, 0.375, 0.5, 0.375, 0.5, 0.375, 0.75, 0.375, 0.75, 0.375, 0.75, 0.375, 0.75, 0.375, 0.5, 0.375, 0.5, 0.625, 0.5, 0.625, 0.5, 0.625, 0.5, 0.625, 0.5, 0.375, 0.5, 0.375, 0.5, 0.625, 0.5, 0.625, 0.5, 0.625, 0.5, 0.625, 0.5, 0.375, 0.5, 0.375, 0.5, 0.625, 0.5, 0.625, 0.5, 0.375, 0.75, 0.375, 0.75, 0.375, 0.625, 0.375, 0.625, 0.625, 0.5, 0.625, 0.5, 0.625, 0.625, 0.625, 0.625, 0.625, 0.5, 0.625, 0.5, 0.625, 0.625, 0.625, 0.625, 0.375, 0.75, 0.375, 0.75, 0.375, 0.625, 0.375, 0.625, 0.375, 0.5, 0.375, 0.625, 0.625, 0.625, 0.625, 0.5, 0.625, 0.5, 0.625, 0.625, 0.875, 0.625, 0.875, 0.5, 0.125, 0.5, 0.125, 0.625, 0.375, 0.625, 0.375, 0.5, 0.375, 0.0, 0.375, 0.125, 0.625, 0.125, 0.625, 0.0, 0.625, 0.75, 0.625, 0.75, 0.375, 0.75, 0.375, 0.75, 0.625, 0.75, 0.625, 0.75, 0.375, 0.75, 0.375, 0.75, 0.375, 0.75, 0.375, 0.75, 0.375, 0.75, 0.375, 0.75, 0.625, 0.75, 0.625, 0.75, 0.625, 0.75, 0.625, 0.75, 0.625, 0.75, 0.625, 0.75, 0.625, 0.75, 0.625, 0.75, 0.375, 0.75, 0.375, 0.75, 0.625, 0.75, 0.625, 0.75])
me_cube_001.materials.append(mat_base)
me_cube_001.materials.append(mat_cockpit)
me_cube_001.materials.append(mat_headlight)
me_cube_001.materials.append(mat_outershell)
me_cube_001.materials.append(mat_engine)
me_cube_001.use_remesh_fix_poles = True
me_cube_001.use_remesh_preserve_attributes = False
me_cube_001.update()

# ---- objects
ob_cube = bpy.data.objects.new('Cube', me_cube_001)

# ---- transforms, parenting, visibility, modifiers, constraints
ob_cube.location = (0.0, 0.0, 0.0)
ob_cube.scale = (0.4638, 0.4638, 0.4638)

# ---- collection membership
col_collection.objects.link(ob_cube)

# ---- scene / render settings (as saved in the file)
scene.frame_start = 1; scene.frame_end = 250; scene.frame_set(1)
scene.render.engine = 'BLENDER_EEVEE_NEXT'
scene.cycles.sampling_pattern = 'TABULATED_SOBOL'
scene.cycles.use_light_tree = False
scene.view_settings.view_transform = 'Filmic'
bpy.context.view_layer.update()

# ---- added for rendering (the .blend has no active camera): camera
cam_auto = bpy.data.cameras.new('AutoCamera')
cam_auto.lens = 50.0
cam_auto.sensor_width = 36.0
cam_auto.clip_end = 1000.0
ob_auto_camera = bpy.data.objects.new('AutoCamera', cam_auto)
scene.collection.objects.link(ob_auto_camera)
ob_auto_camera.location = (5.46519, -6.15713, 4.37215)
ob_auto_camera.rotation_euler = (1.09748, -7.21219e-08, 0.694738)
scene.camera = ob_auto_camera
bpy.context.view_layer.update()
